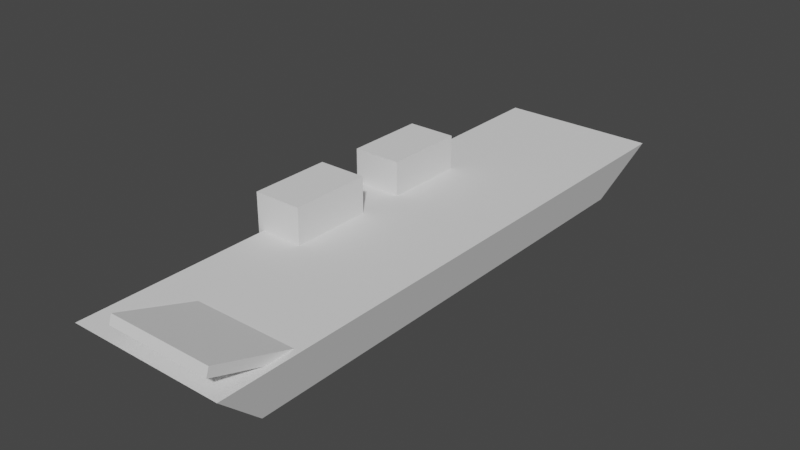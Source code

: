 # Source: carrier.blend  (saved by Blender 2.92.15; exported with 4.5.12 LTS)
import bpy
from mathutils import Matrix  # noqa: F401  (used for matrix-valued properties, if any)

bpy.ops.wm.read_factory_settings(use_empty=True)
scene = bpy.context.scene
scene.name = 'Scene'

# ---- collections
col_collection = bpy.data.collections.new('Collection'); scene.collection.children.link(col_collection)

# ---- world
world_world = bpy.data.worlds.new('World'); scene.world = world_world
world_world.use_nodes = True; world_world.node_tree.nodes.clear()
_N = world_world.node_tree.nodes; _L = world_world.node_tree.links
n0 = _N.new('ShaderNodeOutputWorld'); n0.name = 'World Output'; n0.location = (300, 300)
n1 = _N.new('ShaderNodeBackground'); n1.name = 'Background'; n1.location = (10, 300)
n1.inputs[0].default_value = (0.05088, 0.05088, 0.05088, 1.0)
_L.new(n1.outputs[0], n0.inputs[0])
n0.is_active_output = True
world_world.color = (0.05088, 0.05088, 0.05088)
world_world.use_sun_shadow = False
world_world.sun_shadow_jitter_overblur = 0.0

# ---- meshes
me_cube_001 = bpy.data.meshes.new('Cube.001')
me_cube_001.from_pydata([(-0.8229, -0.8229, -1.0), (-1.0, -1.0, 1.0), (-0.8229, 0.8229, -1.0), (-1.0, 1.0, 1.0), (0.8229, -0.8229, -1.0), (1.0, -1.0, 1.0), (0.8229, 0.8229, -1.0), (1.0, 1.0, 1.0)], [], [(0, 1, 3, 2), (2, 3, 7, 6), (6, 7, 5, 4), (4, 5, 1, 0), (2, 6, 4, 0), (7, 3, 1, 5)])
_uv = me_cube_001.uv_layers.new(name='UVMap')
_uv.uv.foreach_set('vector', [0.375, 0.0, 0.625, 0.0, 0.625, 0.25, 0.375, 0.25, 0.375, 0.25, 0.625, 0.25, 0.625, 0.5, 0.375, 0.5, 0.375, 0.5, 0.625, 0.5, 0.625, 0.75, 0.375, 0.75, 0.375, 0.75, 0.625, 0.75, 0.625, 1.0, 0.375, 1.0, 0.125, 0.5, 0.375, 0.5, 0.375, 0.75, 0.125, 0.75, 0.625, 0.5, 0.875, 0.5, 0.875, 0.75, 0.625, 0.75])
me_cube_001.use_remesh_fix_poles = True
me_cube_001.use_remesh_preserve_attributes = False
me_cube_001.use_mirror_vertex_groups = False
me_cube_001.update()
me_cube_002 = bpy.data.meshes.new('Cube.002')
me_cube_002.from_pydata([(-1.0, -1.0, -1.0), (-1.0, -1.0, 1.0), (-1.0, 1.0, -1.0), (-1.0, 1.0, 1.0), (1.0, -1.0, -1.0), (1.0, -1.0, 1.0), (1.0, 1.0, -1.0), (1.0, 1.0, 1.0)], [], [(0, 1, 3, 2), (2, 3, 7, 6), (6, 7, 5, 4), (4, 5, 1, 0), (2, 6, 4, 0), (7, 3, 1, 5)])
_uv = me_cube_002.uv_layers.new(name='UVMap')
_uv.uv.foreach_set('vector', [0.375, 0.0, 0.625, 0.0, 0.625, 0.25, 0.375, 0.25, 0.375, 0.25, 0.625, 0.25, 0.625, 0.5, 0.375, 0.5, 0.375, 0.5, 0.625, 0.5, 0.625, 0.75, 0.375, 0.75, 0.375, 0.75, 0.625, 0.75, 0.625, 1.0, 0.375, 1.0, 0.125, 0.5, 0.375, 0.5, 0.375, 0.75, 0.125, 0.75, 0.625, 0.5, 0.875, 0.5, 0.875, 0.75, 0.625, 0.75])
me_cube_002.use_remesh_fix_poles = True
me_cube_002.use_remesh_preserve_attributes = False
me_cube_002.use_mirror_vertex_groups = False
me_cube_002.update()
me_cube_003 = bpy.data.meshes.new('Cube.003')
me_cube_003.from_pydata([(-1.0, -1.0, -1.0), (-1.0, -1.0, 1.0), (-1.0, 1.0, -1.0), (-1.0, 1.0, 1.0), (1.0, -1.0, -1.0), (1.0, -1.0, 1.0), (1.0, 1.0, -1.0), (1.0, 1.0, 1.0)], [], [(0, 1, 3, 2), (2, 3, 7, 6), (6, 7, 5, 4), (4, 5, 1, 0), (2, 6, 4, 0), (7, 3, 1, 5)])
_uv = me_cube_003.uv_layers.new(name='UVMap')
_uv.uv.foreach_set('vector', [0.375, 0.0, 0.625, 0.0, 0.625, 0.25, 0.375, 0.25, 0.375, 0.25, 0.625, 0.25, 0.625, 0.5, 0.375, 0.5, 0.375, 0.5, 0.625, 0.5, 0.625, 0.75, 0.375, 0.75, 0.375, 0.75, 0.625, 0.75, 0.625, 1.0, 0.375, 1.0, 0.125, 0.5, 0.375, 0.5, 0.375, 0.75, 0.125, 0.75, 0.625, 0.5, 0.875, 0.5, 0.875, 0.75, 0.625, 0.75])
me_cube_003.use_remesh_fix_poles = True
me_cube_003.use_remesh_preserve_attributes = False
me_cube_003.use_mirror_vertex_groups = False
me_cube_003.update()
me_cube_004 = bpy.data.meshes.new('Cube.004')
me_cube_004.from_pydata([(-1.0, -1.0, -1.0), (-1.0, -1.0, 1.0), (-1.0, 1.0, -1.0), (-1.0, 1.0, 1.0), (1.0, -1.0, -1.0), (1.0, -1.0, 1.0), (1.0, 1.0, -1.0), (1.0, 1.0, 1.0)], [], [(0, 1, 3, 2), (2, 3, 7, 6), (6, 7, 5, 4), (4, 5, 1, 0), (2, 6, 4, 0), (7, 3, 1, 5)])
_uv = me_cube_004.uv_layers.new(name='UVMap')
_uv.uv.foreach_set('vector', [0.375, 0.0, 0.625, 0.0, 0.625, 0.25, 0.375, 0.25, 0.375, 0.25, 0.625, 0.25, 0.625, 0.5, 0.375, 0.5, 0.375, 0.5, 0.625, 0.5, 0.625, 0.75, 0.375, 0.75, 0.375, 0.75, 0.625, 0.75, 0.625, 1.0, 0.375, 1.0, 0.125, 0.5, 0.375, 0.5, 0.375, 0.75, 0.125, 0.75, 0.625, 0.5, 0.875, 0.5, 0.875, 0.75, 0.625, 0.75])
me_cube_004.use_remesh_fix_poles = True
me_cube_004.use_remesh_preserve_attributes = False
me_cube_004.use_mirror_vertex_groups = False
me_cube_004.update()

# ---- objects
ob_cube = bpy.data.objects.new('Cube', me_cube_001)
ob_cube_001 = bpy.data.objects.new('Cube.001', me_cube_002)
ob_cube_002 = bpy.data.objects.new('Cube.002', me_cube_003)
ob_cube_003 = bpy.data.objects.new('Cube.003', me_cube_004)

# ---- transforms, parenting, visibility, modifiers, constraints
ob_cube.location = (0.0, 0.0, 0.0)
ob_cube.scale = (3.212, 11.82, 1.0)
ob_cube.lineart.crease_threshold = 0.0
ob_cube_001.location = (-2.435, -2.206, 1.466)
ob_cube_001.scale = (1.0, 1.668, 1.0)
ob_cube_001.lineart.crease_threshold = 0.0
ob_cube_002.location = (-2.399, 3.004, 1.393)
ob_cube_002.scale = (1.0, 1.668, 1.0)
ob_cube_002.lineart.crease_threshold = 0.0
ob_cube_003.location = (0.8148, -9.84, 1.231)
ob_cube_003.rotation_euler = (0.3215, -0.0, 3.142)
ob_cube_003.scale = (2.124, 2.094, 0.187)
ob_cube_003.lineart.crease_threshold = 0.0

# ---- collection membership
col_collection.objects.link(ob_cube)
col_collection.objects.link(ob_cube_001)
col_collection.objects.link(ob_cube_002)
col_collection.objects.link(ob_cube_003)

# ---- scene / render settings (as saved in the file)
scene.frame_start = 1; scene.frame_end = 250; scene.frame_set(1)
scene.render.engine = 'BLENDER_EEVEE_NEXT'
scene.cycles.use_denoising = False
scene.cycles.samples = 128
scene.cycles.sampling_pattern = 'TABULATED_SOBOL'
scene.cycles.use_adaptive_sampling = False
scene.cycles.use_light_tree = False
scene.view_settings.view_transform = 'Filmic'
bpy.context.view_layer.update()

# ---- added for rendering (the .blend has no active camera and no usable light): camera, sun
cam_auto = bpy.data.cameras.new('AutoCamera')
cam_auto.lens = 50.0
cam_auto.sensor_width = 36.0
cam_auto.clip_end = 1000.0
ob_auto_camera = bpy.data.objects.new('AutoCamera', cam_auto)
scene.collection.objects.link(ob_auto_camera)
ob_auto_camera.location = (22.8954, -27.6395, 19.1387)
ob_auto_camera.rotation_euler = (1.09748, -7.21219e-08, 0.694738)
scene.camera = ob_auto_camera
light_auto_sun = bpy.data.lights.new('AutoSun', 'SUN')
light_auto_sun.energy = 3.0
light_auto_sun.angle = 0.0523599
ob_auto_sun = bpy.data.objects.new('AutoSun', light_auto_sun)
scene.collection.objects.link(ob_auto_sun)
ob_auto_sun.rotation_euler = (0.872665, 0.174533, 0.523599)
bpy.context.view_layer.update()
